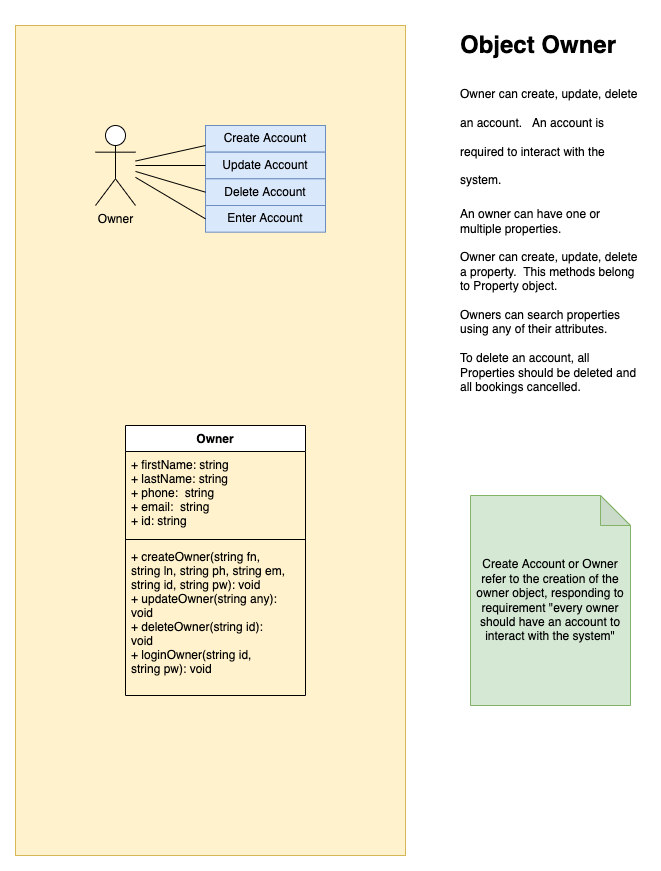

The diagram above was exported from draw.io. Its source (the exported page's mxGraphModel, read from the mxfile embedded in the PNG):
<mxGraphModel dx="1426" dy="857" grid="1" gridSize="10" guides="1" tooltips="1" connect="1" arrows="1" fold="1" page="1" pageScale="1" pageWidth="850" pageHeight="1100" math="0" shadow="0">
  <root>
    <mxCell id="0" />
    <mxCell id="1" parent="0" />
    <mxCell id="TyK6APYXD5lo5GHsjiy4-1" value="&lt;h1&gt;&lt;span&gt;Object Owner&lt;/span&gt;&lt;/h1&gt;&lt;h1&gt;&lt;span style=&quot;font-size: 12px ; font-weight: normal&quot;&gt;Owner can create, update, delete an account.&amp;nbsp; &amp;nbsp;An account is required to interact with the system.&lt;/span&gt;&lt;/h1&gt;&lt;div&gt;&lt;span style=&quot;font-size: 12px ; font-weight: normal&quot;&gt;An owner can have one or multiple properties.&lt;/span&gt;&lt;/div&gt;&lt;div&gt;&lt;span style=&quot;font-size: 12px ; font-weight: normal&quot;&gt;&lt;br&gt;&lt;/span&gt;&lt;/div&gt;&lt;div&gt;&lt;span style=&quot;font-size: 12px ; font-weight: normal&quot;&gt;Owner can create, update, delete a property.&amp;nbsp; This methods belong to Property object.&lt;/span&gt;&lt;/div&gt;&lt;div&gt;&lt;span style=&quot;font-size: 12px ; font-weight: normal&quot;&gt;&lt;br&gt;&lt;/span&gt;&lt;/div&gt;&lt;div&gt;&lt;span style=&quot;font-size: 12px ; font-weight: normal&quot;&gt;Owners can search properties using any of their attributes.&lt;/span&gt;&lt;/div&gt;&lt;div&gt;&lt;span style=&quot;font-size: 12px ; font-weight: normal&quot;&gt;&lt;br&gt;&lt;/span&gt;&lt;/div&gt;&lt;div&gt;&lt;span style=&quot;font-size: 12px ; font-weight: normal&quot;&gt;To delete an account, all Properties should be deleted and all bookings cancelled.&lt;/span&gt;&lt;/div&gt;" style="text;html=1;strokeColor=none;fillColor=none;spacing=5;spacingTop=-20;whiteSpace=wrap;overflow=hidden;rounded=0;" vertex="1" parent="1">
      <mxGeometry x="570" y="60" width="190" height="380" as="geometry" />
    </mxCell>
    <mxCell id="TyK6APYXD5lo5GHsjiy4-13" value="" style="rounded=0;whiteSpace=wrap;html=1;fillColor=#fff2cc;strokeColor=#d6b656;" vertex="1" parent="1">
      <mxGeometry x="130" y="60" width="390" height="830" as="geometry" />
    </mxCell>
    <mxCell id="TyK6APYXD5lo5GHsjiy4-14" value="Owner" style="swimlane;fontStyle=1;align=center;verticalAlign=top;childLayout=stackLayout;horizontal=1;startSize=26;horizontalStack=0;resizeParent=1;resizeParentMax=0;resizeLast=0;collapsible=1;marginBottom=0;" vertex="1" parent="1">
      <mxGeometry x="240" y="460" width="180" height="270" as="geometry" />
    </mxCell>
    <mxCell id="TyK6APYXD5lo5GHsjiy4-15" value="+ firstName: string&#10;+ lastName: string&#10;+ phone:  string&#10;+ email:  string&#10;+ id: string&#10;" style="text;strokeColor=none;fillColor=none;align=left;verticalAlign=top;spacingLeft=4;spacingRight=4;overflow=hidden;rotatable=0;points=[[0,0.5],[1,0.5]];portConstraint=eastwest;" vertex="1" parent="TyK6APYXD5lo5GHsjiy4-14">
      <mxGeometry y="26" width="180" height="84" as="geometry" />
    </mxCell>
    <mxCell id="TyK6APYXD5lo5GHsjiy4-16" value="" style="line;strokeWidth=1;fillColor=none;align=left;verticalAlign=middle;spacingTop=-1;spacingLeft=3;spacingRight=3;rotatable=0;labelPosition=right;points=[];portConstraint=eastwest;" vertex="1" parent="TyK6APYXD5lo5GHsjiy4-14">
      <mxGeometry y="110" width="180" height="8" as="geometry" />
    </mxCell>
    <mxCell id="TyK6APYXD5lo5GHsjiy4-17" value="+ createOwner(string fn, &#10;string ln, string ph, string em,&#10;string id, string pw): void&#10;+ updateOwner(string any):&#10;void&#10;+ deleteOwner(string id):&#10;void&#10;+ loginOwner(string id, &#10;string pw): void" style="text;strokeColor=none;fillColor=none;align=left;verticalAlign=top;spacingLeft=4;spacingRight=4;overflow=hidden;rotatable=0;points=[[0,0.5],[1,0.5]];portConstraint=eastwest;" vertex="1" parent="TyK6APYXD5lo5GHsjiy4-14">
      <mxGeometry y="118" width="180" height="152" as="geometry" />
    </mxCell>
    <mxCell id="TyK6APYXD5lo5GHsjiy4-18" value="Create Account or Owner refer to the creation of the owner object, responding to requirement &quot;every owner should have an account to interact with the system&quot;" style="shape=note;whiteSpace=wrap;html=1;backgroundOutline=1;darkOpacity=0.05;fillColor=#d5e8d4;strokeColor=#82b366;" vertex="1" parent="1">
      <mxGeometry x="585" y="530" width="160" height="210" as="geometry" />
    </mxCell>
    <mxCell id="TyK6APYXD5lo5GHsjiy4-2" value="Owner" style="shape=umlActor;verticalLabelPosition=bottom;verticalAlign=top;html=1;outlineConnect=0;" vertex="1" parent="1">
      <mxGeometry x="210" y="160" width="40" height="80" as="geometry" />
    </mxCell>
    <mxCell id="TyK6APYXD5lo5GHsjiy4-3" value="Create Account" style="rounded=0;whiteSpace=wrap;html=1;fillColor=#dae8fc;strokeColor=#6c8ebf;" vertex="1" parent="1">
      <mxGeometry x="320" y="160" width="120" height="26.666666666666664" as="geometry" />
    </mxCell>
    <mxCell id="TyK6APYXD5lo5GHsjiy4-4" value="Update Account" style="rounded=0;whiteSpace=wrap;html=1;fillColor=#dae8fc;strokeColor=#6c8ebf;" vertex="1" parent="1">
      <mxGeometry x="320" y="186.66666666666666" width="120" height="26.666666666666664" as="geometry" />
    </mxCell>
    <mxCell id="TyK6APYXD5lo5GHsjiy4-5" value="Delete Account" style="rounded=0;whiteSpace=wrap;html=1;fillColor=#dae8fc;strokeColor=#6c8ebf;" vertex="1" parent="1">
      <mxGeometry x="320" y="213.33333333333331" width="120" height="26.666666666666664" as="geometry" />
    </mxCell>
    <mxCell id="TyK6APYXD5lo5GHsjiy4-9" value="" style="endArrow=none;html=1;rounded=0;entryX=0;entryY=0.75;entryDx=0;entryDy=0;" edge="1" parent="1" source="TyK6APYXD5lo5GHsjiy4-2" target="TyK6APYXD5lo5GHsjiy4-3">
      <mxGeometry width="50" height="50" relative="1" as="geometry">
        <mxPoint x="270" y="195.55555555555554" as="sourcePoint" />
        <mxPoint x="320" y="168.88888888888889" as="targetPoint" />
      </mxGeometry>
    </mxCell>
    <mxCell id="TyK6APYXD5lo5GHsjiy4-10" value="" style="endArrow=none;html=1;rounded=0;entryX=0;entryY=0.5;entryDx=0;entryDy=0;" edge="1" parent="1" source="TyK6APYXD5lo5GHsjiy4-2" target="TyK6APYXD5lo5GHsjiy4-5">
      <mxGeometry width="50" height="50" relative="1" as="geometry">
        <mxPoint x="270" y="195.55555555555554" as="sourcePoint" />
        <mxPoint x="330" y="177.77777777777777" as="targetPoint" />
      </mxGeometry>
    </mxCell>
    <mxCell id="TyK6APYXD5lo5GHsjiy4-11" value="" style="endArrow=none;html=1;rounded=0;entryX=0;entryY=0.5;entryDx=0;entryDy=0;" edge="1" parent="1" source="TyK6APYXD5lo5GHsjiy4-2" target="TyK6APYXD5lo5GHsjiy4-4">
      <mxGeometry width="50" height="50" relative="1" as="geometry">
        <mxPoint x="270" y="195.55555555555554" as="sourcePoint" />
        <mxPoint x="330" y="235.55555555555554" as="targetPoint" />
      </mxGeometry>
    </mxCell>
    <mxCell id="TyK6APYXD5lo5GHsjiy4-19" value="Enter Account" style="rounded=0;whiteSpace=wrap;html=1;fillColor=#dae8fc;strokeColor=#6c8ebf;" vertex="1" parent="1">
      <mxGeometry x="320" y="240.00333333333333" width="120" height="26.666666666666664" as="geometry" />
    </mxCell>
    <mxCell id="TyK6APYXD5lo5GHsjiy4-20" value="" style="endArrow=none;html=1;rounded=0;entryX=0;entryY=0.5;entryDx=0;entryDy=0;" edge="1" parent="1" source="TyK6APYXD5lo5GHsjiy4-2" target="TyK6APYXD5lo5GHsjiy4-19">
      <mxGeometry width="50" height="50" relative="1" as="geometry">
        <mxPoint x="260" y="215.92592592592587" as="sourcePoint" />
        <mxPoint x="330" y="236.66666666666652" as="targetPoint" />
      </mxGeometry>
    </mxCell>
  </root>
</mxGraphModel>